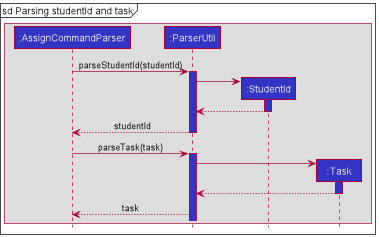

The diagram above was rendered by PlantUML. Its source (embedded in the PNG):
@startuml
!include style.puml

box
participant ":AssignCommandParser" as AssignCommandParser LOGIC_COLOR
participant ":ParserUtil" as ParserUtil LOGIC_COLOR
participant ":StudentId" as StudentId LOGIC_COLOR
participant ":Task" as Task LOGIC_COLOR
end box

mainframe sd Parsing studentId and task

AssignCommandParser -> ParserUtil : parseStudentId(studentId)
activate ParserUtil LOGIC_COLOR

create StudentId
ParserUtil -> StudentId
activate StudentId LOGIC_COLOR
StudentId --> ParserUtil
deactivate
ParserUtil --> AssignCommandParser : studentId
deactivate


AssignCommandParser -> ParserUtil : parseTask(task)
activate ParserUtil LOGIC_COLOR
create Task
ParserUtil -> Task
activate Task LOGIC_COLOR
Task --> ParserUtil
deactivate
ParserUtil --> AssignCommandParser : task


@enduml